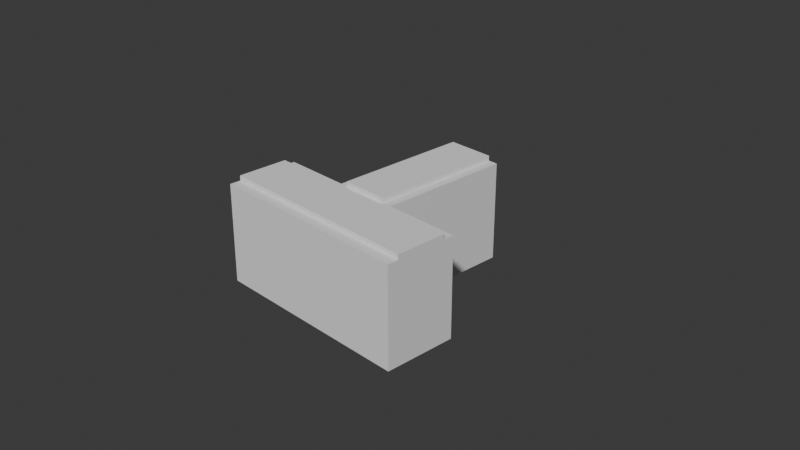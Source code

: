 # Source: FConTSection.blend  (saved by Blender 4.2.67; exported with 4.5.12 LTS)
import bpy
from mathutils import Matrix  # noqa: F401  (used for matrix-valued properties, if any)

bpy.ops.wm.read_factory_settings(use_empty=True)
scene = bpy.context.scene
scene.name = 'Scene'

# ---- collections
col_collection = bpy.data.collections.new('Collection'); scene.collection.children.link(col_collection)
col_export = bpy.data.collections.new('Export'); scene.collection.children.link(col_export)

# ---- world
world_world = bpy.data.worlds.new('World'); scene.world = world_world
world_world.use_nodes = True; world_world.node_tree.nodes.clear()
_N = world_world.node_tree.nodes; _L = world_world.node_tree.links
n0 = _N.new('ShaderNodeOutputWorld'); n0.name = 'World Output'; n0.location = (300, 300)
n1 = _N.new('ShaderNodeBackground'); n1.name = 'Background'; n1.location = (10, 300)
n1.inputs[0].default_value = (0.05088, 0.05088, 0.05088, 1.0)
_L.new(n1.outputs[0], n0.inputs[0])
n0.is_active_output = True
world_world.color = (0.05088, 0.05088, 0.05088)
world_world.sun_shadow_jitter_overblur = 0.0

# ---- cameras
cam_camera = bpy.data.cameras.new('Camera')
cam_camera.clip_end = 100.0
cam_camera.ortho_scale = 7.314

# ---- meshes
me_cube_017 = bpy.data.meshes.new('Cube.017')
me_cube_017.from_pydata([(1.0, -1.0, 0.4762), (1.0, -1.0, -0.4762), (-1.0, -1.0, 0.4762), (-1.0, -1.0, -0.4762), (-0.3466, -1.0, 0.4762), (-0.3466, -1.0, -0.4762), (-0.3466, 1.0, 0.4762), (-0.3466, 1.0, -0.4762), (0.2773, -1.0, 0.4762), (0.2773, 1.0, -0.4762), (0.2773, -1.0, -0.4762), (0.2773, 1.0, 0.4762), (1.0, -0.3, 0.4762), (1.0, -0.3, -0.4762), (-1.0, -0.3, 0.4762), (-1.0, -0.3, -0.4762), (-0.3466, -0.3, -0.4762), (-0.3466, -0.3, 0.4762), (0.2773, -0.3, 0.4762), (0.2773, -0.3, -0.4762), (-0.2699, 1.0, 0.4762), (-0.2699, -0.3, 0.4762), (0.1821, 1.0, 0.4762), (0.1821, -0.3, 0.4762), (0.2773, -0.4016, 0.4762), (-1.0, -0.4016, 0.4762), (-0.3466, -0.4016, 0.4762), (1.0, -0.4016, 0.4762), (1.0, -0.8927, 0.4762), (0.2773, -0.8927, 0.4762), (-1.0, -0.8927, 0.4762), (-0.3466, -0.8927, 0.4762), (0.1821, 1.0, 0.5238), (-0.2699, 1.0, 0.5238), (-0.2699, -0.3, 0.5238), (0.1821, -0.3, 0.5238), (0.2773, -0.8927, 0.5238), (0.2773, -0.4016, 0.5238), (-0.3466, -0.8927, 0.5238), (-0.3466, -0.4016, 0.5238), (1.0, -0.8927, 0.5238), (1.0, -0.4016, 0.5238), (-1.0, -0.4016, 0.5238), (-1.0, -0.8927, 0.5238)], [], [(12, 27, 28, 0, 1, 13), (4, 2, 3, 5), (11, 18, 19, 9), (18, 11, 22, 23), (8, 4, 5, 10), (0, 8, 10, 1), (16, 7, 9, 19), (6, 20, 22, 11, 9, 7), (5, 16, 19, 10), (0, 28, 29, 8), (8, 29, 31, 4), (3, 15, 16, 5), (10, 19, 13, 1), (4, 31, 30, 2), (2, 30, 25, 14, 15, 3), (14, 17, 16, 15), (17, 6, 7, 16), (18, 12, 13, 19), (32, 33, 34, 35), (20, 6, 17, 21), (24, 37, 41, 27), (26, 17, 14, 25), (27, 12, 18, 24), (24, 18, 23, 21, 17, 26), (23, 35, 34, 21), (20, 33, 32, 22), (31, 38, 43, 30), (38, 39, 42, 43), (40, 41, 37, 36), (36, 37, 39, 38), (28, 40, 36, 29), (30, 43, 42, 25), (22, 32, 35, 23), (26, 39, 37, 24), (29, 36, 38, 31), (21, 34, 33, 20), (27, 41, 40, 28), (25, 42, 39, 26)])
_uv = me_cube_017.uv_layers.new(name='UVMap')
_uv.uv.foreach_set('vector', [0.375, 0.1625, 0.375, 0.1752, 0.375, 0.2366, 0.375, 0.25, 0.625, 0.25, 0.625, 0.1625, 0.375, 0.4375, 0.375, 0.5, 0.625, 0.5, 0.625, 0.4375, 0.375, 0.925, 0.2, 0.5875, 0.8, 0.5875, 0.8, 0.75, 0.2, 0.5875, 0.2, 0.75, 0.2172, 0.75, 0.2172, 0.5875, 0.375, 0.325, 0.375, 0.4375, 0.625, 0.4375, 0.625, 0.325, 0.375, 0.25, 0.375, 0.325, 0.625, 0.325, 0.625, 0.25, 0.6875, 0.5875, 0.6875, 0.75, 0.8, 0.75, 0.8, 0.5875, 0.375, 0.8125, 0.375, 0.8263, 0.375, 0.9078, 0.375, 0.925, 0.625, 0.925, 0.625, 0.8125, 0.6875, 0.5, 0.6875, 0.5875, 0.8, 0.5875, 0.8, 0.5, 0.125, 0.5, 0.125, 0.5134, 0.2, 0.5134, 0.2, 0.5, 0.2, 0.5, 0.2, 0.5134, 0.3125, 0.5134, 0.3125, 0.5, 0.625, 0.5, 0.625, 0.5875, 0.6875, 0.5875, 0.6875, 0.5, 0.8, 0.5, 0.8, 0.5875, 0.875, 0.5875, 0.875, 0.5, 0.3125, 0.5, 0.3125, 0.5134, 0.375, 0.5134, 0.375, 0.5, 0.375, 0.5, 0.375, 0.5134, 0.375, 0.5748, 0.375, 0.5875, 0.625, 0.5875, 0.625, 0.5, 0.375, 0.5875, 0.3125, 0.5875, 0.6875, 0.5875, 0.625, 0.5875, 0.3125, 0.5875, 0.3125, 0.75, 0.625, 0.8125, 0.6875, 0.5875, 0.2, 0.5875, 0.125, 0.5875, 0.625, 0.1625, 0.8, 0.5875, 0.2172, 0.75, 0.2987, 0.75, 0.2987, 0.5875, 0.2172, 0.5875, 0.2987, 0.75, 0.3125, 0.75, 0.3125, 0.5875, 0.2987, 0.5875, 0.2, 0.5748, 0.2, 0.5748, 0.125, 0.5748, 0.125, 0.5748, 0.3125, 0.5748, 0.3125, 0.5875, 0.375, 0.5875, 0.375, 0.5748, 0.125, 0.5748, 0.125, 0.5875, 0.2, 0.5875, 0.2, 0.5748, 0.2, 0.5748, 0.2, 0.5875, 0.2172, 0.5875, 0.2987, 0.5875, 0.3125, 0.5875, 0.3125, 0.5748, 0.2172, 0.5875, 0.2172, 0.5875, 0.2987, 0.5875, 0.2987, 0.5875, 0.375, 0.8263, 0.375, 0.8263, 0.375, 0.9078, 0.375, 0.9078, 0.3125, 0.5134, 0.3125, 0.5134, 0.375, 0.5134, 0.375, 0.5134, 0.3125, 0.5134, 0.3125, 0.5748, 0.375, 0.5748, 0.375, 0.5134, 0.125, 0.5134, 0.125, 0.5748, 0.2, 0.5748, 0.2, 0.5134, 0.2, 0.5134, 0.2, 0.5748, 0.3125, 0.5748, 0.3125, 0.5134, 0.125, 0.5134, 0.125, 0.5134, 0.2, 0.5134, 0.2, 0.5134, 0.375, 0.5134, 0.375, 0.5134, 0.375, 0.5748, 0.375, 0.5748, 0.2172, 0.75, 0.2172, 0.75, 0.2172, 0.5875, 0.2172, 0.5875, 0.3125, 0.5748, 0.3125, 0.5748, 0.2, 0.5748, 0.2, 0.5748, 0.2, 0.5134, 0.2, 0.5134, 0.3125, 0.5134, 0.3125, 0.5134, 0.2987, 0.5875, 0.2987, 0.5875, 0.2987, 0.75, 0.2987, 0.75, 0.375, 0.1752, 0.375, 0.1752, 0.375, 0.2366, 0.375, 0.2366, 0.375, 0.5748, 0.375, 0.5748, 0.3125, 0.5748, 0.3125, 0.5748])
me_cube_017.update()

# ---- objects
ob_camera = bpy.data.objects.new('Camera', cam_camera)
ob_sm_fcont = bpy.data.objects.new('SM_FConT', me_cube_017)

# ---- transforms, parenting, visibility, modifiers, constraints
ob_camera.location = (7.359, -6.926, 4.958)
ob_camera.rotation_euler = (1.109, 0.0, 0.8149)
ob_camera.lock_rotations_4d = False
ob_camera.empty_display_type = 'ARROWS'
ob_camera.color = (0.0, 0.0, 0.0, 0.0)
ob_camera.display_type = 'WIRE'
ob_camera.lineart.crease_threshold = 0.0
ob_sm_fcont.location = (1.0, -1.0, 0.53)

# ---- collection membership
col_collection.objects.link(ob_camera)
col_export.objects.link(ob_sm_fcont)

# ---- scene / render settings (as saved in the file)
scene.camera = ob_camera
scene.frame_start = 1; scene.frame_end = 250; scene.frame_set(1)
scene.render.engine = 'BLENDER_EEVEE_NEXT'
bpy.context.view_layer.update()

# ---- added for rendering (the .blend has no usable light): sun
light_auto_sun = bpy.data.lights.new('AutoSun', 'SUN')
light_auto_sun.energy = 3.0
light_auto_sun.angle = 0.0523599
ob_auto_sun = bpy.data.objects.new('AutoSun', light_auto_sun)
scene.collection.objects.link(ob_auto_sun)
ob_auto_sun.rotation_euler = (0.872665, 0.174533, 0.523599)
bpy.context.view_layer.update()
